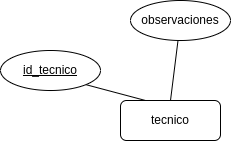

The diagram above was exported from draw.io. Its source (the exported page's mxGraphModel, read from the mxfile embedded in the PNG):
<mxGraphModel dx="1195" dy="705" grid="1" gridSize="10" guides="1" tooltips="1" connect="1" arrows="1" fold="1" page="1" pageScale="1" pageWidth="700" pageHeight="500" math="0" shadow="0">
  <root>
    <mxCell id="0" />
    <mxCell id="1" parent="0" />
    <mxCell id="a_OA7wLx6OEYkdxGBAvB-6" style="edgeStyle=none;rounded=1;orthogonalLoop=1;jettySize=auto;html=1;exitX=0.5;exitY=0;exitDx=0;exitDy=0;startArrow=none;startFill=0;endArrow=none;endFill=0;" parent="1" source="a_OA7wLx6OEYkdxGBAvB-1" target="a_OA7wLx6OEYkdxGBAvB-4" edge="1">
      <mxGeometry relative="1" as="geometry" />
    </mxCell>
    <mxCell id="a_OA7wLx6OEYkdxGBAvB-1" value="tecnico" style="whiteSpace=wrap;html=1;align=center;rounded=1;" parent="1" vertex="1">
      <mxGeometry x="300" y="230" width="100" height="40" as="geometry" />
    </mxCell>
    <mxCell id="a_OA7wLx6OEYkdxGBAvB-3" style="rounded=1;orthogonalLoop=1;jettySize=auto;html=1;exitX=1;exitY=1;exitDx=0;exitDy=0;entryX=0.25;entryY=0;entryDx=0;entryDy=0;startArrow=none;startFill=0;endArrow=none;endFill=0;" parent="1" source="a_OA7wLx6OEYkdxGBAvB-2" target="a_OA7wLx6OEYkdxGBAvB-1" edge="1">
      <mxGeometry relative="1" as="geometry" />
    </mxCell>
    <mxCell id="a_OA7wLx6OEYkdxGBAvB-2" value="id_tecnico" style="ellipse;whiteSpace=wrap;html=1;align=center;fontStyle=4;rounded=1;" parent="1" vertex="1">
      <mxGeometry x="180" y="180" width="100" height="40" as="geometry" />
    </mxCell>
    <mxCell id="a_OA7wLx6OEYkdxGBAvB-4" value="observaciones" style="ellipse;whiteSpace=wrap;html=1;align=center;rounded=1;" parent="1" vertex="1">
      <mxGeometry x="310" y="130" width="100" height="40" as="geometry" />
    </mxCell>
  </root>
</mxGraphModel>